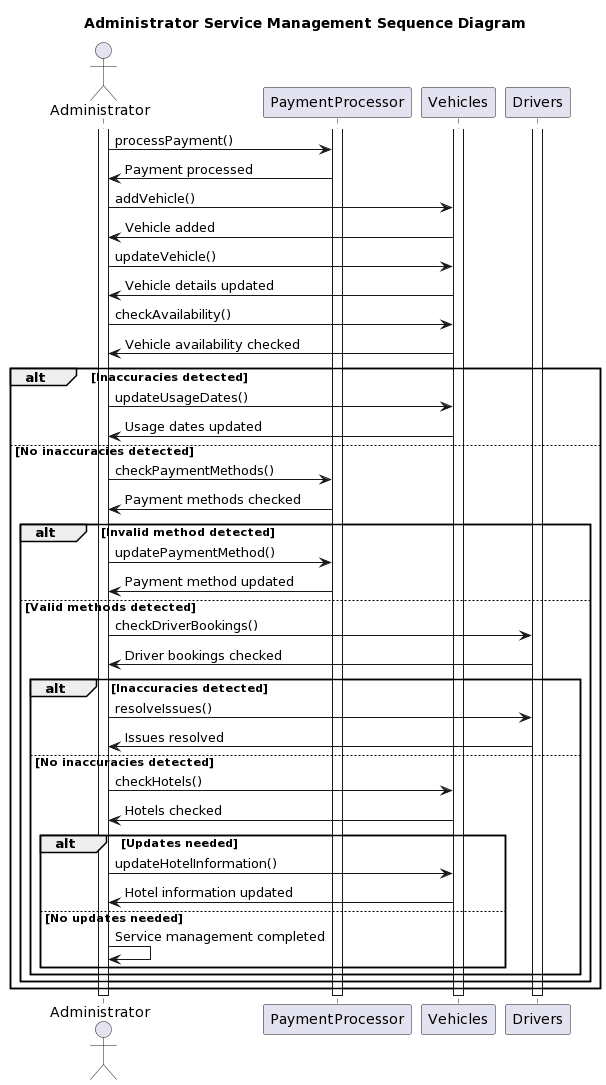

The diagram above was rendered by PlantUML. Its source (embedded in the PNG):
@startuml
title Administrator Service Management Sequence Diagram

actor Administrator

participant PaymentProcessor
participant Vehicles
participant Drivers

activate Administrator
activate PaymentProcessor
activate Vehicles
activate Drivers

Administrator -> PaymentProcessor: processPayment()
PaymentProcessor -> Administrator: Payment processed

Administrator -> Vehicles: addVehicle()
Vehicles -> Administrator: Vehicle added

Administrator -> Vehicles: updateVehicle()
Vehicles -> Administrator: Vehicle details updated

Administrator -> Vehicles: checkAvailability()
Vehicles -> Administrator: Vehicle availability checked

alt Inaccuracies detected
    Administrator -> Vehicles: updateUsageDates()
    Vehicles -> Administrator: Usage dates updated
else No inaccuracies detected
    Administrator -> PaymentProcessor: checkPaymentMethods()
    PaymentProcessor -> Administrator: Payment methods checked

    alt Invalid method detected
        Administrator -> PaymentProcessor: updatePaymentMethod()
        PaymentProcessor -> Administrator: Payment method updated
    else Valid methods detected
        Administrator -> Drivers: checkDriverBookings()
        Drivers -> Administrator: Driver bookings checked

        alt Inaccuracies detected
            Administrator -> Drivers: resolveIssues()
            Drivers -> Administrator: Issues resolved
        else No inaccuracies detected
            Administrator -> Vehicles: checkHotels()
            Vehicles -> Administrator: Hotels checked

            alt Updates needed
                Administrator -> Vehicles: updateHotelInformation()
                Vehicles -> Administrator: Hotel information updated
            else No updates needed
                Administrator -> Administrator: Service management completed
            end
        end
    end
end

deactivate Administrator
deactivate PaymentProcessor
deactivate Vehicles
deactivate Drivers
@enduml